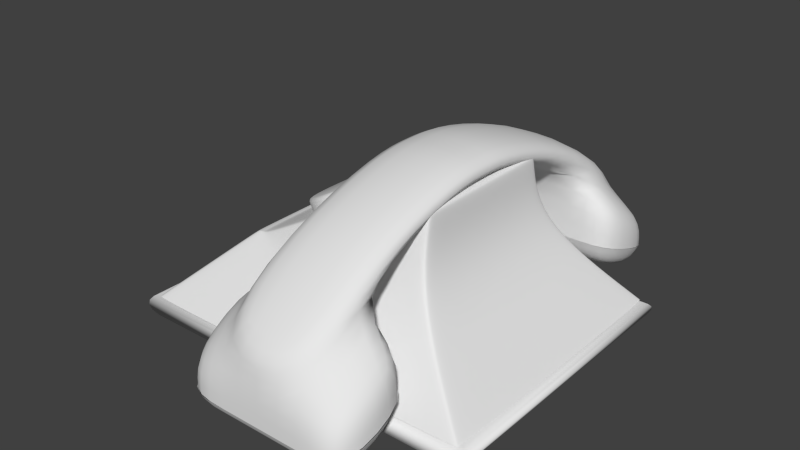 # Source: phone.blend  (saved by Blender 2.76.0; exported with 4.5.12 LTS)
import bpy
from mathutils import Matrix  # noqa: F401  (used for matrix-valued properties, if any)

bpy.ops.wm.read_factory_settings(use_empty=True)
scene = bpy.context.scene
scene.name = 'Scene'

# ---- collections
col_collection_1 = bpy.data.collections.new('Collection 1'); scene.collection.children.link(col_collection_1)

# ---- world
world_world = bpy.data.worlds.new('World'); scene.world = world_world
world_world.color = (0.05088, 0.05088, 0.05088)
world_world.use_sun_shadow = False
world_world.sun_shadow_jitter_overblur = 0.0
world_world.cycles.sampling_method = 'MANUAL'
world_world.cycles.sample_map_resolution = 256

# ---- meshes
me_cylinder = bpy.data.meshes.new('Cylinder')
me_cylinder.from_pydata([(0.0, 1.0, -1.0), (0.1951, 0.9808, -1.0), (0.3827, 0.9239, -1.0), (0.5556, 0.8315, -1.0), (0.7071, 0.7071, -1.0), (0.8315, 0.5556, -1.0), (0.9239, 0.3827, -1.0), (0.9808, 0.1951, -1.0), (1.0, 7.55e-08, -1.0), (0.9808, -0.1951, -1.0), (0.9239, -0.3827, -1.0), (0.8315, -0.5556, -1.0), (0.7071, -0.7071, -1.0), (0.5556, -0.8315, -1.0), (0.3827, -0.9239, -1.0), (0.1951, -0.9808, -1.0), (-3.258e-07, -1.0, -1.0), (-0.1951, -0.9808, -1.0), (-0.3827, -0.9239, -1.0), (-0.5556, -0.8315, -1.0), (-0.7071, -0.7071, -1.0), (-0.8315, -0.5556, -1.0), (-0.9239, -0.3827, -1.0), (-0.9808, -0.1951, -1.0), (-1.0, 9.656e-07, -1.0), (-0.9808, 0.1951, -1.0), (-0.9239, 0.3827, -1.0), (-0.8315, 0.5556, -1.0), (-0.7071, 0.7071, -1.0), (-0.5556, 0.8315, -1.0), (-0.3827, 0.9239, -1.0), (-0.1951, 0.9808, -1.0), (-5.402e-08, 0.9282, -0.3623), (0.0, 1.0, -0.4337), (-2.701e-08, 0.9641, -0.3719), (-7.334e-09, 0.9904, -0.398), (0.1811, 0.9104, -0.3623), (0.1951, 0.9808, -0.4337), (0.1881, 0.9456, -0.3719), (0.1932, 0.9714, -0.398), (0.3552, 0.8576, -0.3623), (0.3827, 0.9239, -0.4337), (0.3689, 0.8907, -0.3719), (0.379, 0.915, -0.398), (0.5157, 0.7718, -0.3623), (0.5556, 0.8315, -0.4337), (0.5356, 0.8016, -0.3719), (0.5502, 0.8235, -0.398), (0.6563, 0.6563, -0.3623), (0.7071, 0.7071, -0.4337), (0.6817, 0.6817, -0.3719), (0.7003, 0.7003, -0.398), (0.7718, 0.5157, -0.3623), (0.8315, 0.5556, -0.4337), (0.8016, 0.5356, -0.3719), (0.8235, 0.5502, -0.398), (0.8576, 0.3552, -0.3623), (0.9239, 0.3827, -0.4337), (0.8907, 0.3689, -0.3719), (0.915, 0.379, -0.398), (0.9104, 0.1811, -0.3623), (0.9808, 0.1951, -0.4337), (0.9456, 0.1881, -0.3719), (0.9714, 0.1932, -0.398), (0.9282, 5.355e-08, -0.3623), (1.0, 7.55e-08, -0.4337), (0.9641, 6.452e-08, -0.3719), (0.9904, 7.253e-08, -0.398), (0.9104, -0.1811, -0.3623), (0.9808, -0.1951, -0.4337), (0.9456, -0.1881, -0.3719), (0.9714, -0.1932, -0.398), (0.8576, -0.3552, -0.3623), (0.9239, -0.3827, -0.4337), (0.8907, -0.3689, -0.3719), (0.915, -0.379, -0.398), (0.7718, -0.5157, -0.3623), (0.8315, -0.5556, -0.4337), (0.8016, -0.5356, -0.3719), (0.8235, -0.5502, -0.398), (0.6563, -0.6563, -0.3623), (0.7071, -0.7071, -0.4337), (0.6817, -0.6817, -0.3719), (0.7003, -0.7003, -0.398), (0.5157, -0.7718, -0.3623), (0.5556, -0.8315, -0.4337), (0.5356, -0.8016, -0.3719), (0.5502, -0.8235, -0.398), (0.3552, -0.8576, -0.3623), (0.3827, -0.9239, -0.4337), (0.3689, -0.8907, -0.3719), (0.379, -0.915, -0.398), (0.1811, -0.9104, -0.3623), (0.1951, -0.9808, -0.4337), (0.1881, -0.9456, -0.3719), (0.1932, -0.9714, -0.398), (-2.831e-07, -0.9282, -0.3623), (-3.258e-07, -1.0, -0.4337), (-3.045e-07, -0.9641, -0.3719), (-3.2e-07, -0.9904, -0.398), (-0.1811, -0.9104, -0.3623), (-0.1951, -0.9808, -0.4337), (-0.1881, -0.9456, -0.3719), (-0.1932, -0.9714, -0.398), (-0.3552, -0.8576, -0.3623), (-0.3827, -0.9239, -0.4337), (-0.3689, -0.8907, -0.3719), (-0.379, -0.915, -0.398), (-0.5157, -0.7718, -0.3623), (-0.5556, -0.8315, -0.4337), (-0.5356, -0.8016, -0.3719), (-0.5502, -0.8235, -0.398), (-0.6563, -0.6563, -0.3623), (-0.7071, -0.7071, -0.4337), (-0.6817, -0.6817, -0.3719), (-0.7003, -0.7003, -0.398), (-0.7718, -0.5157, -0.3623), (-0.8315, -0.5556, -0.4337), (-0.8016, -0.5356, -0.3719), (-0.8235, -0.5502, -0.398), (-0.8576, -0.3552, -0.3623), (-0.9239, -0.3827, -0.4337), (-0.8907, -0.3689, -0.3719), (-0.915, -0.379, -0.398), (-0.9104, -0.1811, -0.3623), (-0.9808, -0.1951, -0.4337), (-0.9456, -0.1881, -0.3719), (-0.9714, -0.1932, -0.398), (-0.9282, 8.359e-07, -0.3623), (-1.0, 9.656e-07, -0.4337), (-0.9641, 9.007e-07, -0.3719), (-0.9904, 9.482e-07, -0.398), (-0.9104, 0.1811, -0.3623), (-0.9808, 0.1951, -0.4337), (-0.9456, 0.1881, -0.3719), (-0.9714, 0.1932, -0.398), (-0.8576, 0.3552, -0.3623), (-0.9239, 0.3827, -0.4337), (-0.8907, 0.3689, -0.3719), (-0.915, 0.379, -0.398), (-0.7718, 0.5157, -0.3623), (-0.8315, 0.5556, -0.4337), (-0.8016, 0.5356, -0.3719), (-0.8235, 0.5502, -0.398), (-0.6563, 0.6563, -0.3623), (-0.7071, 0.7071, -0.4337), (-0.6817, 0.6817, -0.3719), (-0.7003, 0.7003, -0.398), (-0.5157, 0.7718, -0.3623), (-0.5556, 0.8315, -0.4337), (-0.5356, 0.8016, -0.3719), (-0.5502, 0.8235, -0.398), (-0.3552, 0.8576, -0.3623), (-0.3827, 0.9239, -0.4337), (-0.3689, 0.8907, -0.3719), (-0.379, 0.915, -0.398), (-0.1811, 0.9104, -0.3623), (-0.1951, 0.9808, -0.4337), (-0.1881, 0.9456, -0.3719), (-0.1932, 0.9714, -0.398)], [], [(31, 157, 33, 0), (2, 41, 45, 3), (3, 45, 49, 4), (4, 49, 53, 5), (5, 53, 57, 6), (6, 57, 61, 7), (7, 61, 65, 8), (8, 65, 69, 9), (9, 69, 73, 10), (10, 73, 77, 11), (11, 77, 81, 12), (12, 81, 85, 13), (13, 85, 89, 14), (14, 89, 93, 15), (15, 93, 97, 16), (16, 97, 101, 17), (17, 101, 105, 18), (18, 105, 109, 19), (19, 109, 113, 20), (20, 113, 117, 21), (21, 117, 121, 22), (22, 121, 125, 23), (23, 125, 129, 24), (24, 129, 133, 25), (25, 133, 137, 26), (26, 137, 141, 27), (27, 141, 145, 28), (28, 145, 149, 29), (29, 149, 153, 30), (30, 153, 157, 31), (1, 37, 41, 2), (36, 32, 156, 152, 148, 144, 140, 136, 132, 128, 124, 120, 116, 112, 108, 104, 100, 96, 92, 88, 84, 80, 76, 72, 68, 64, 60, 56, 52, 48, 44, 40), (0, 1, 2, 3, 4, 5, 6, 7, 8, 9, 10, 11, 12, 13, 14, 15, 16, 17, 18, 19, 20, 21, 22, 23, 24, 25, 26, 27, 28, 29, 30, 31), (37, 33, 35, 39), (39, 35, 34, 38), (38, 34, 32, 36), (41, 37, 39, 43), (43, 39, 38, 42), (42, 38, 36, 40), (45, 41, 43, 47), (47, 43, 42, 46), (46, 42, 40, 44), (49, 45, 47, 51), (51, 47, 46, 50), (50, 46, 44, 48), (53, 49, 51, 55), (55, 51, 50, 54), (54, 50, 48, 52), (57, 53, 55, 59), (59, 55, 54, 58), (58, 54, 52, 56), (61, 57, 59, 63), (63, 59, 58, 62), (62, 58, 56, 60), (65, 61, 63, 67), (67, 63, 62, 66), (66, 62, 60, 64), (69, 65, 67, 71), (71, 67, 66, 70), (70, 66, 64, 68), (73, 69, 71, 75), (75, 71, 70, 74), (74, 70, 68, 72), (77, 73, 75, 79), (79, 75, 74, 78), (78, 74, 72, 76), (81, 77, 79, 83), (83, 79, 78, 82), (82, 78, 76, 80), (85, 81, 83, 87), (87, 83, 82, 86), (86, 82, 80, 84), (89, 85, 87, 91), (91, 87, 86, 90), (90, 86, 84, 88), (93, 89, 91, 95), (95, 91, 90, 94), (94, 90, 88, 92), (97, 93, 95, 99), (99, 95, 94, 98), (98, 94, 92, 96), (101, 97, 99, 103), (103, 99, 98, 102), (102, 98, 96, 100), (105, 101, 103, 107), (107, 103, 102, 106), (106, 102, 100, 104), (109, 105, 107, 111), (111, 107, 106, 110), (110, 106, 104, 108), (113, 109, 111, 115), (115, 111, 110, 114), (114, 110, 108, 112), (117, 113, 115, 119), (119, 115, 114, 118), (118, 114, 112, 116), (121, 117, 119, 123), (123, 119, 118, 122), (122, 118, 116, 120), (125, 121, 123, 127), (127, 123, 122, 126), (126, 122, 120, 124), (129, 125, 127, 131), (131, 127, 126, 130), (130, 126, 124, 128), (133, 129, 131, 135), (135, 131, 130, 134), (134, 130, 128, 132), (137, 133, 135, 139), (139, 135, 134, 138), (138, 134, 132, 136), (141, 137, 139, 143), (143, 139, 138, 142), (142, 138, 136, 140), (145, 141, 143, 147), (147, 143, 142, 146), (146, 142, 140, 144), (149, 145, 147, 151), (151, 147, 146, 150), (150, 146, 144, 148), (153, 149, 151, 155), (155, 151, 150, 154), (154, 150, 148, 152), (157, 153, 155, 159), (159, 155, 154, 158), (158, 154, 152, 156), (33, 157, 159, 35), (35, 159, 158, 34), (34, 158, 156, 32), (0, 33, 37, 1)])
me_cylinder.polygons.foreach_set('use_smooth', [True] * 130)
me_cylinder.use_remesh_preserve_volume = False
me_cylinder.use_remesh_preserve_attributes = False
me_cylinder.use_mirror_vertex_groups = False
me_cylinder.update()
me_cube_013 = bpy.data.meshes.new('Cube.013')
me_cube_013.from_pydata([(-3.088, -2.476, 1.136), (-3.205, -2.746, 1.557), (-3.221, -2.614, 1.151), (-3.314, -2.723, 1.193), (-3.361, -2.794, 1.26), (-3.357, -2.822, 1.347), (-3.304, -2.806, 1.448), (-3.088, 2.844, 1.136), (-3.205, 3.115, 1.557), (-3.221, 2.983, 1.151), (-3.314, 3.091, 1.193), (-3.361, 3.162, 1.26), (-3.357, 3.19, 1.347), (-3.304, 3.174, 1.448), (3.894, -2.476, 1.136), (4.012, -2.746, 1.557), (4.028, -2.614, 1.151), (4.121, -2.723, 1.193), (4.167, -2.794, 1.26), (4.164, -2.822, 1.347), (4.111, -2.806, 1.448), (3.894, 2.844, 1.136), (4.012, 3.115, 1.557), (4.028, 2.983, 1.151), (4.121, 3.091, 1.193), (4.167, 3.162, 1.26), (4.164, 3.19, 1.347), (4.111, 3.174, 1.448)], [], [(0, 7, 21, 14), (7, 0, 2, 9), (9, 2, 3, 10), (10, 3, 4, 11), (11, 4, 5, 12), (12, 5, 6, 13), (13, 6, 1, 8), (21, 7, 9, 23), (23, 9, 10, 24), (24, 10, 11, 25), (25, 11, 12, 26), (26, 12, 13, 27), (27, 13, 8, 22), (14, 21, 23, 16), (16, 23, 24, 17), (17, 24, 25, 18), (18, 25, 26, 19), (19, 26, 27, 20), (20, 27, 22, 15), (0, 14, 16, 2), (2, 16, 17, 3), (3, 17, 18, 4), (4, 18, 19, 5), (5, 19, 20, 6), (6, 20, 15, 1)])
me_cube_013.polygons.foreach_set('use_smooth', [True] * 25)
me_cube_013.use_remesh_preserve_volume = False
me_cube_013.use_remesh_preserve_attributes = False
me_cube_013.use_mirror_vertex_groups = False
me_cube_013.update()
me_cube_012 = bpy.data.meshes.new('Cube.012')
me_cube_012.from_pydata([(-1.264, -3.831, -3.649), (-1.059, -3.831, -3.656), (-1.265, -4.08, -3.718), (-1.409, -3.831, -3.627), (-1.265, -3.582, -3.55), (-1.061, -3.574, -3.554), (-1.061, -4.088, -3.727), (-1.405, -4.058, -3.689), (-1.405, -3.604, -3.537), (1.264, -3.831, -3.649), (1.059, -3.831, -3.656), (1.265, -3.582, -3.55), (1.409, -3.831, -3.627), (1.265, -4.08, -3.718), (1.061, -4.088, -3.727), (1.061, -3.574, -3.554), (1.405, -3.604, -3.537), (1.405, -4.058, -3.689), (0.0, -3.099, -3.171), (0.0, -3.033, -3.033), (0.4179, -3.099, -3.171), (0.0, -3.199, -3.305), (-0.4179, -3.099, -3.171), (-0.4209, -3.033, -3.033), (0.4209, -3.033, -3.033), (0.4153, -3.199, -3.305), (-0.4153, -3.199, -3.305), (0.0, -4.563, -3.663), (0.0, -4.463, -3.729), (0.4179, -4.563, -3.663), (0.0, -4.629, -3.569), (-0.4179, -4.563, -3.663), (-0.4153, -4.463, -3.729), (0.4153, -4.463, -3.729), (0.4209, -4.629, -3.569), (-0.4209, -4.629, -3.569), (-1.658, -3.831, -3.415), (-1.593, -3.831, -3.511), (-1.637, -4.106, -3.506), (-1.712, -3.831, -3.301), (-1.637, -3.556, -3.321), (-1.577, -3.592, -3.425), (-1.577, -4.07, -3.586), (-1.689, -4.13, -3.402), (-1.689, -3.532, -3.201), (1.658, -3.831, -3.415), (1.712, -3.831, -3.301), (1.637, -4.106, -3.506), (1.593, -3.831, -3.511), (1.637, -3.556, -3.321), (1.689, -3.532, -3.201), (1.689, -4.13, -3.402), (1.577, -4.07, -3.586), (1.577, -3.592, -3.425), (-1.312, -3.121, -3.178), (-1.289, -3.219, -3.308), (-1.47, -3.19, -3.198), (-1.336, -3.058, -3.041), (-1.09, -3.099, -3.171), (-1.077, -3.199, -3.305), (-1.434, -3.276, -3.319), (-1.505, -3.133, -3.066), (-1.105, -3.033, -3.033), (1.312, -4.54, -3.655), (1.289, -4.443, -3.72), (1.47, -4.472, -3.629), (1.336, -4.604, -3.561), (1.09, -4.563, -3.663), (1.077, -4.463, -3.729), (1.434, -4.386, -3.692), (1.505, -4.529, -3.536), (1.105, -4.629, -3.569), (-1.312, -4.54, -3.655), (-1.336, -4.604, -3.561), (-1.47, -4.472, -3.629), (-1.289, -4.443, -3.72), (-1.09, -4.563, -3.663), (-1.105, -4.629, -3.569), (-1.505, -4.529, -3.536), (-1.434, -4.386, -3.692), (-1.077, -4.463, -3.729), (1.312, -3.121, -3.178), (1.289, -3.219, -3.308), (1.09, -3.099, -3.171), (1.336, -3.058, -3.041), (1.47, -3.19, -3.198), (1.434, -3.276, -3.319), (1.077, -3.199, -3.305), (1.105, -3.033, -3.033), (1.505, -3.133, -3.066), (0.0, -3.831, -3.656), (0.4117, -3.831, -3.656), (0.0, -4.088, -3.727), (-0.4117, -3.831, -3.656), (0.0, -3.574, -3.554), (0.4121, -3.574, -3.554), (0.4121, -4.088, -3.727), (-0.4121, -4.088, -3.727), (-0.4121, -3.574, -3.554), (-1.264, 3.831, -3.649), (-1.265, 3.582, -3.55), (-1.409, 3.831, -3.627), (-1.265, 4.08, -3.718), (-1.059, 3.831, -3.656), (-1.061, 3.574, -3.554), (-1.405, 3.604, -3.537), (-1.405, 4.058, -3.689), (-1.061, 4.088, -3.727), (1.264, 3.831, -3.649), (1.265, 4.08, -3.718), (1.409, 3.831, -3.627), (1.265, 3.582, -3.55), (1.059, 3.831, -3.656), (1.061, 4.088, -3.727), (1.405, 4.058, -3.689), (1.405, 3.604, -3.537), (1.061, 3.574, -3.554), (0.0, 3.099, -3.171), (-0.4179, 3.099, -3.171), (0.0, 3.199, -3.305), (0.4179, 3.099, -3.171), (0.0, 3.033, -3.033), (-0.4209, 3.033, -3.033), (-0.4153, 3.199, -3.305), (0.4153, 3.199, -3.305), (0.4209, 3.033, -3.033), (0.0, 4.563, -3.663), (-0.4179, 4.563, -3.663), (0.0, 4.629, -3.569), (0.4179, 4.563, -3.663), (0.0, 4.463, -3.729), (-0.4153, 4.463, -3.729), (-0.4209, 4.629, -3.569), (0.4209, 4.629, -3.569), (0.4153, 4.463, -3.729), (-1.658, 3.831, -3.415), (-1.637, 3.556, -3.321), (-1.712, 3.831, -3.301), (-1.637, 4.106, -3.506), (-1.593, 3.831, -3.511), (-1.577, 3.592, -3.425), (-1.689, 3.532, -3.201), (-1.689, 4.13, -3.402), (-1.577, 4.07, -3.586), (1.658, 3.831, -3.415), (1.637, 3.556, -3.321), (1.593, 3.831, -3.511), (1.637, 4.106, -3.506), (1.712, 3.831, -3.301), (1.689, 3.532, -3.201), (1.577, 3.592, -3.425), (1.577, 4.07, -3.586), (1.689, 4.13, -3.402), (-1.312, 3.121, -3.178), (-1.09, 3.099, -3.171), (-1.336, 3.058, -3.041), (-1.47, 3.19, -3.198), (-1.289, 3.219, -3.308), (-1.077, 3.199, -3.305), (-1.105, 3.033, -3.033), (-1.505, 3.133, -3.066), (-1.434, 3.276, -3.319), (1.312, 4.54, -3.655), (1.09, 4.563, -3.663), (1.336, 4.604, -3.561), (1.47, 4.472, -3.629), (1.289, 4.443, -3.72), (1.077, 4.463, -3.729), (1.105, 4.629, -3.569), (1.505, 4.529, -3.536), (1.434, 4.386, -3.692), (-1.312, 4.54, -3.655), (-1.09, 4.563, -3.663), (-1.289, 4.443, -3.72), (-1.47, 4.472, -3.629), (-1.336, 4.604, -3.561), (-1.105, 4.629, -3.569), (-1.077, 4.463, -3.729), (-1.434, 4.386, -3.692), (-1.505, 4.529, -3.536), (1.312, 3.121, -3.178), (1.47, 3.19, -3.198), (1.336, 3.058, -3.041), (1.09, 3.099, -3.171), (1.289, 3.219, -3.308), (1.434, 3.276, -3.319), (1.505, 3.133, -3.066), (1.105, 3.033, -3.033), (1.077, 3.199, -3.305), (0.0, 3.831, -3.656), (0.0, 3.574, -3.554), (-0.4117, 3.831, -3.656), (0.0, 4.088, -3.727), (0.4117, 3.831, -3.656), (0.4121, 3.574, -3.554), (-0.4121, 3.574, -3.554), (-0.4121, 4.088, -3.727), (0.4121, 4.088, -3.727), (-0.7883, -3.199, -3.305), (-0.7949, -3.099, -3.171), (-0.8024, -3.033, -3.033), (-0.4242, -2.984, -2.893), (0.0, -2.984, -2.893), (0.4242, -2.984, -2.893), (0.8024, -3.033, -3.033), (0.7949, -3.099, -3.171), (0.7883, -3.199, -3.305), (0.4133, -3.352, -3.433), (0.0, -3.352, -3.433), (-0.4133, -3.352, -3.433), (-0.8024, -4.629, -3.569), (-0.7949, -4.563, -3.663), (-0.7883, -4.463, -3.729), (-0.4133, -4.31, -3.755), (0.0, -4.31, -3.755), (0.4133, -4.31, -3.755), (0.7883, -4.463, -3.729), (0.7949, -4.563, -3.663), (0.8024, -4.629, -3.569), (0.4242, -4.678, -3.462), (0.0, -4.678, -3.462), (-0.4242, -4.678, -3.462), (-1.62, -3.282, -3.117), (-1.575, -3.327, -3.243), (-1.525, -3.393, -3.352), (-1.502, -3.616, -3.5), (-1.512, -3.831, -3.583), (-1.502, -4.046, -3.645), (-1.525, -4.269, -3.646), (-1.575, -4.335, -3.582), (-1.62, -4.38, -3.486), (-1.737, -4.149, -3.284), (-1.762, -3.831, -3.178), (-1.737, -3.513, -3.071), (1.525, -3.393, -3.352), (1.575, -3.327, -3.243), (1.62, -3.282, -3.117), (1.737, -3.513, -3.071), (1.762, -3.831, -3.178), (1.737, -4.149, -3.284), (1.62, -4.38, -3.486), (1.575, -4.335, -3.582), (1.525, -4.269, -3.646), (1.502, -4.046, -3.645), (1.512, -3.831, -3.583), (1.502, -3.616, -3.5), (-1.067, -3.352, -3.433), (-1.272, -3.366, -3.433), (-1.409, -3.408, -3.43), (-1.541, -3.09, -2.929), (-1.362, -3.011, -2.902), (-1.121, -2.984, -2.893), (1.067, -4.31, -3.755), (1.272, -4.296, -3.745), (1.409, -4.254, -3.714), (1.541, -4.572, -3.427), (1.362, -4.651, -3.453), (1.121, -4.678, -3.462), (-1.121, -4.678, -3.462), (-1.362, -4.651, -3.453), (-1.541, -4.572, -3.427), (-1.409, -4.254, -3.714), (-1.272, -4.296, -3.745), (-1.067, -4.31, -3.755), (1.409, -3.408, -3.43), (1.272, -3.366, -3.433), (1.067, -3.352, -3.433), (1.121, -2.984, -2.893), (1.362, -3.011, -2.902), (1.541, -3.09, -2.929), (0.7803, -3.574, -3.554), (0.7793, -3.831, -3.656), (0.7803, -4.088, -3.727), (-0.7803, -4.088, -3.727), (-0.7793, -3.831, -3.656), (-0.7803, -3.574, -3.554), (-0.7883, 3.199, -3.305), (-0.7949, 3.099, -3.171), (-0.8024, 3.033, -3.033), (-0.4242, 2.984, -2.893), (0.0, 2.984, -2.893), (0.4242, 2.984, -2.893), (0.8024, 3.033, -3.033), (0.7949, 3.099, -3.171), (0.7883, 3.199, -3.305), (0.4133, 3.352, -3.433), (0.0, 3.352, -3.433), (-0.4133, 3.352, -3.433), (-0.8024, 4.629, -3.569), (-0.7949, 4.563, -3.663), (-0.7883, 4.463, -3.729), (-0.4133, 4.31, -3.755), (0.0, 4.31, -3.755), (0.4133, 4.31, -3.755), (0.7883, 4.463, -3.729), (0.7949, 4.563, -3.663), (0.8024, 4.629, -3.569), (0.4242, 4.678, -3.462), (0.0, 4.678, -3.462), (-0.4242, 4.678, -3.462), (-1.62, 3.282, -3.117), (-1.575, 3.327, -3.243), (-1.525, 3.393, -3.352), (-1.502, 3.616, -3.5), (-1.512, 3.831, -3.583), (-1.502, 4.046, -3.645), (-1.525, 4.269, -3.646), (-1.575, 4.335, -3.582), (-1.62, 4.38, -3.486), (-1.737, 4.149, -3.284), (-1.762, 3.831, -3.178), (-1.737, 3.513, -3.071), (1.525, 3.393, -3.352), (1.575, 3.327, -3.243), (1.62, 3.282, -3.117), (1.737, 3.513, -3.071), (1.762, 3.831, -3.178), (1.737, 4.149, -3.284), (1.62, 4.38, -3.486), (1.575, 4.335, -3.582), (1.525, 4.269, -3.646), (1.502, 4.046, -3.645), (1.512, 3.831, -3.583), (1.502, 3.616, -3.5), (-1.067, 3.352, -3.433), (-1.272, 3.366, -3.433), (-1.409, 3.408, -3.43), (-1.541, 3.09, -2.929), (-1.362, 3.011, -2.902), (-1.121, 2.984, -2.893), (1.067, 4.31, -3.755), (1.272, 4.296, -3.745), (1.409, 4.254, -3.714), (1.541, 4.572, -3.427), (1.362, 4.651, -3.453), (1.121, 4.678, -3.462), (-1.121, 4.678, -3.462), (-1.362, 4.651, -3.453), (-1.541, 4.572, -3.427), (-1.409, 4.254, -3.714), (-1.272, 4.296, -3.745), (-1.067, 4.31, -3.755), (1.409, 3.408, -3.43), (1.272, 3.366, -3.433), (1.067, 3.352, -3.433), (1.121, 2.984, -2.893), (1.362, 3.011, -2.902), (1.541, 3.09, -2.929), (0.7803, 3.574, -3.554), (0.7793, 3.831, -3.656), (0.7803, 4.088, -3.727), (-0.7803, 4.088, -3.727), (-0.7793, 3.831, -3.656), (-0.7803, 3.574, -3.554), (-0.7833, -3.352, -3.433), (-0.8104, -2.984, -2.893), (0.8104, -2.984, -2.893), (0.7833, -3.352, -3.433), (-0.8104, -4.678, -3.462), (-0.7833, -4.31, -3.755), (0.7833, -4.31, -3.755), (0.8104, -4.678, -3.462), (-1.481, -3.466, -3.428), (-1.664, -3.249, -2.982), (-1.481, -4.196, -3.673), (-1.664, -4.413, -3.373), (1.481, -3.466, -3.428), (1.664, -3.249, -2.982), (1.481, -4.196, -3.673), (1.664, -4.413, -3.373), (-0.7833, 3.352, -3.433), (-0.8104, 2.984, -2.893), (0.8104, 2.984, -2.893), (0.7833, 3.352, -3.433), (-0.8104, 4.678, -3.462), (-0.7833, 4.31, -3.755), (0.7833, 4.31, -3.755), (0.8104, 4.678, -3.462), (-1.481, 3.466, -3.428), (-1.664, 3.249, -2.982), (-1.481, 4.196, -3.673), (-1.664, 4.413, -3.373), (1.481, 3.466, -3.428), (1.664, 3.249, -2.982), (1.481, 4.196, -3.673), (1.664, 4.413, -3.373)], [], [(0, 4, 5, 1), (1, 5, 275, 274), (4, 247, 246, 5), (5, 246, 354, 275), (0, 1, 6, 2), (2, 6, 263, 262), (1, 274, 273, 6), (6, 273, 359, 263), (0, 2, 7, 3), (3, 7, 227, 226), (2, 262, 261, 7), (7, 261, 364, 227), (0, 3, 8, 4), (4, 8, 248, 247), (3, 226, 225, 8), (8, 225, 362, 248), (9, 13, 14, 10), (10, 14, 272, 271), (13, 253, 252, 14), (14, 252, 360, 272), (9, 10, 15, 11), (11, 15, 266, 265), (10, 271, 270, 15), (15, 270, 357, 266), (9, 11, 16, 12), (12, 16, 245, 244), (11, 265, 264, 16), (16, 264, 366, 245), (9, 12, 17, 13), (13, 17, 254, 253), (12, 244, 243, 17), (17, 243, 368, 254), (18, 22, 23, 19), (19, 23, 201, 202), (22, 199, 200, 23), (23, 200, 355, 201), (18, 19, 24, 20), (20, 24, 204, 205), (19, 202, 203, 24), (24, 203, 356, 204), (18, 20, 25, 21), (21, 25, 207, 208), (20, 205, 206, 25), (25, 206, 357, 207), (18, 21, 26, 22), (22, 26, 198, 199), (21, 208, 209, 26), (26, 209, 354, 198), (27, 31, 32, 28), (28, 32, 213, 214), (31, 211, 212, 32), (32, 212, 359, 213), (27, 28, 33, 29), (29, 33, 216, 217), (28, 214, 215, 33), (33, 215, 360, 216), (27, 29, 34, 30), (30, 34, 219, 220), (29, 217, 218, 34), (34, 218, 361, 219), (27, 30, 35, 31), (31, 35, 210, 211), (30, 220, 221, 35), (35, 221, 358, 210), (36, 40, 41, 37), (37, 41, 225, 226), (40, 223, 224, 41), (41, 224, 362, 225), (36, 37, 42, 38), (38, 42, 228, 229), (37, 226, 227, 42), (42, 227, 364, 228), (36, 38, 43, 39), (39, 43, 231, 232), (38, 229, 230, 43), (43, 230, 365, 231), (36, 39, 44, 40), (40, 44, 222, 223), (39, 232, 233, 44), (44, 233, 363, 222), (45, 49, 50, 46), (46, 50, 237, 238), (49, 235, 236, 50), (50, 236, 367, 237), (45, 46, 51, 47), (47, 51, 240, 241), (46, 238, 239, 51), (51, 239, 369, 240), (45, 47, 52, 48), (48, 52, 243, 244), (47, 241, 242, 52), (52, 242, 368, 243), (45, 48, 53, 49), (49, 53, 234, 235), (48, 244, 245, 53), (53, 245, 366, 234), (54, 58, 59, 55), (55, 59, 246, 247), (58, 199, 198, 59), (59, 198, 354, 246), (54, 55, 60, 56), (56, 60, 224, 223), (55, 247, 248, 60), (60, 248, 362, 224), (54, 56, 61, 57), (57, 61, 249, 250), (56, 223, 222, 61), (61, 222, 363, 249), (54, 57, 62, 58), (58, 62, 200, 199), (57, 250, 251, 62), (62, 251, 355, 200), (63, 67, 68, 64), (64, 68, 252, 253), (67, 217, 216, 68), (68, 216, 360, 252), (63, 64, 69, 65), (65, 69, 242, 241), (64, 253, 254, 69), (69, 254, 368, 242), (63, 65, 70, 66), (66, 70, 255, 256), (65, 241, 240, 70), (70, 240, 369, 255), (63, 66, 71, 67), (67, 71, 218, 217), (66, 256, 257, 71), (71, 257, 361, 218), (72, 76, 77, 73), (73, 77, 258, 259), (76, 211, 210, 77), (77, 210, 358, 258), (72, 73, 78, 74), (74, 78, 230, 229), (73, 259, 260, 78), (78, 260, 365, 230), (72, 74, 79, 75), (75, 79, 261, 262), (74, 229, 228, 79), (79, 228, 364, 261), (72, 75, 80, 76), (76, 80, 212, 211), (75, 262, 263, 80), (80, 263, 359, 212), (81, 85, 86, 82), (82, 86, 264, 265), (85, 235, 234, 86), (86, 234, 366, 264), (81, 82, 87, 83), (83, 87, 206, 205), (82, 265, 266, 87), (87, 266, 357, 206), (81, 83, 88, 84), (84, 88, 267, 268), (83, 205, 204, 88), (88, 204, 356, 267), (81, 84, 89, 85), (85, 89, 236, 235), (84, 268, 269, 89), (89, 269, 367, 236), (90, 94, 95, 91), (91, 95, 270, 271), (94, 208, 207, 95), (95, 207, 357, 270), (90, 91, 96, 92), (92, 96, 215, 214), (91, 271, 272, 96), (96, 272, 360, 215), (90, 92, 97, 93), (93, 97, 273, 274), (92, 214, 213, 97), (97, 213, 359, 273), (90, 93, 98, 94), (94, 98, 209, 208), (93, 274, 275, 98), (98, 275, 354, 209), (99, 103, 104, 100), (100, 104, 324, 325), (103, 352, 353, 104), (104, 353, 370, 324), (99, 100, 105, 101), (101, 105, 303, 304), (100, 325, 326, 105), (105, 326, 378, 303), (99, 101, 106, 102), (102, 106, 339, 340), (101, 304, 305, 106), (106, 305, 380, 339), (99, 102, 107, 103), (103, 107, 351, 352), (102, 340, 341, 107), (107, 341, 375, 351), (108, 112, 113, 109), (109, 113, 330, 331), (112, 349, 350, 113), (113, 350, 376, 330), (108, 109, 114, 110), (110, 114, 321, 322), (109, 331, 332, 114), (114, 332, 384, 321), (108, 110, 115, 111), (111, 115, 342, 343), (110, 322, 323, 115), (115, 323, 382, 342), (108, 111, 116, 112), (112, 116, 348, 349), (111, 343, 344, 116), (116, 344, 373, 348), (117, 121, 122, 118), (118, 122, 278, 277), (121, 280, 279, 122), (122, 279, 371, 278), (117, 118, 123, 119), (119, 123, 287, 286), (118, 277, 276, 123), (123, 276, 370, 287), (117, 119, 124, 120), (120, 124, 284, 283), (119, 286, 285, 124), (124, 285, 373, 284), (117, 120, 125, 121), (121, 125, 281, 280), (120, 283, 282, 125), (125, 282, 372, 281), (126, 130, 131, 127), (127, 131, 290, 289), (130, 292, 291, 131), (131, 291, 375, 290), (126, 127, 132, 128), (128, 132, 299, 298), (127, 289, 288, 132), (132, 288, 374, 299), (126, 128, 133, 129), (129, 133, 296, 295), (128, 298, 297, 133), (133, 297, 377, 296), (126, 129, 134, 130), (130, 134, 293, 292), (129, 295, 294, 134), (134, 294, 376, 293), (135, 139, 140, 136), (136, 140, 302, 301), (139, 304, 303, 140), (140, 303, 378, 302), (135, 136, 141, 137), (137, 141, 311, 310), (136, 301, 300, 141), (141, 300, 379, 311), (135, 137, 142, 138), (138, 142, 308, 307), (137, 310, 309, 142), (142, 309, 381, 308), (135, 138, 143, 139), (139, 143, 305, 304), (138, 307, 306, 143), (143, 306, 380, 305), (144, 148, 149, 145), (145, 149, 314, 313), (148, 316, 315, 149), (149, 315, 383, 314), (144, 145, 150, 146), (146, 150, 323, 322), (145, 313, 312, 150), (150, 312, 382, 323), (144, 146, 151, 147), (147, 151, 320, 319), (146, 322, 321, 151), (151, 321, 384, 320), (144, 147, 152, 148), (148, 152, 317, 316), (147, 319, 318, 152), (152, 318, 385, 317), (153, 157, 158, 154), (154, 158, 276, 277), (157, 325, 324, 158), (158, 324, 370, 276), (153, 154, 159, 155), (155, 159, 329, 328), (154, 277, 278, 159), (159, 278, 371, 329), (153, 155, 160, 156), (156, 160, 300, 301), (155, 328, 327, 160), (160, 327, 379, 300), (153, 156, 161, 157), (157, 161, 326, 325), (156, 301, 302, 161), (161, 302, 378, 326), (162, 166, 167, 163), (163, 167, 294, 295), (166, 331, 330, 167), (167, 330, 376, 294), (162, 163, 168, 164), (164, 168, 335, 334), (163, 295, 296, 168), (168, 296, 377, 335), (162, 164, 169, 165), (165, 169, 318, 319), (164, 334, 333, 169), (169, 333, 385, 318), (162, 165, 170, 166), (166, 170, 332, 331), (165, 319, 320, 170), (170, 320, 384, 332), (171, 175, 176, 172), (172, 176, 288, 289), (175, 337, 336, 176), (176, 336, 374, 288), (171, 172, 177, 173), (173, 177, 341, 340), (172, 289, 290, 177), (177, 290, 375, 341), (171, 173, 178, 174), (174, 178, 306, 307), (173, 340, 339, 178), (178, 339, 380, 306), (171, 174, 179, 175), (175, 179, 338, 337), (174, 307, 308, 179), (179, 308, 381, 338), (180, 184, 185, 181), (181, 185, 312, 313), (184, 343, 342, 185), (185, 342, 382, 312), (180, 181, 186, 182), (182, 186, 347, 346), (181, 313, 314, 186), (186, 314, 383, 347), (180, 182, 187, 183), (183, 187, 282, 283), (182, 346, 345, 187), (187, 345, 372, 282), (180, 183, 188, 184), (184, 188, 344, 343), (183, 283, 284, 188), (188, 284, 373, 344), (189, 193, 194, 190), (190, 194, 285, 286), (193, 349, 348, 194), (194, 348, 373, 285), (189, 190, 195, 191), (191, 195, 353, 352), (190, 286, 287, 195), (195, 287, 370, 353), (189, 191, 196, 192), (192, 196, 291, 292), (191, 352, 351, 196), (196, 351, 375, 291), (189, 192, 197, 193), (193, 197, 350, 349), (192, 292, 293, 197), (197, 293, 376, 350)])
me_cube_012.polygons.foreach_set('use_smooth', [True] * 352)
me_cube_012.use_remesh_preserve_volume = False
me_cube_012.use_remesh_preserve_attributes = False
me_cube_012.use_mirror_vertex_groups = False
me_cube_012.update()
me_cube_002 = bpy.data.meshes.new('Cube.002')
me_cube_002.from_pydata([(-1.628, -1.546, 3.006), (-1.348, -1.631, 3.098), (-1.393, -1.495, 3.098), (-1.5, -1.603, 3.075), (-1.484, -1.584, 3.086), (-1.371, -1.563, 3.098), (-1.518, -1.521, 3.071), (-1.628, 1.914, 3.006), (-1.393, 1.863, 3.098), (-1.348, 1.999, 3.098), (-1.518, 1.889, 3.071), (-1.479, 1.952, 3.086), (-1.348, 1.937, 3.098), (-1.5, 1.971, 3.075), (2.183, -1.631, 3.098), (2.335, -1.487, 3.098), (2.291, -1.589, 3.098), (2.335, 1.855, 3.098), (2.183, 1.999, 3.098), (2.291, 1.957, 3.098), (-1.317, 1.863, 3.098), (-1.052, 1.999, 3.098), (-1.146, 1.959, 3.098), (-1.052, -1.631, 3.098), (-1.317, -1.495, 3.098), (-1.239, -1.591, 3.098), (1.245, 1.746, 4.443), (1.208, 1.586, 4.576), (1.219, 1.689, 4.537), (2.183, 1.746, 4.443), (2.2, 1.586, 4.576), (2.335, 1.603, 4.44), (2.192, 1.69, 4.537), (2.274, 1.673, 4.519), (2.299, 1.589, 4.535), (2.287, 1.703, 4.441), (2.335, -1.235, 4.44), (2.2, -1.218, 4.576), (2.183, -1.378, 4.443), (2.299, -1.221, 4.535), (2.274, -1.305, 4.519), (2.192, -1.322, 4.537), (2.287, -1.334, 4.441), (1.245, -1.378, 4.443), (1.208, -1.217, 4.576), (1.219, -1.321, 4.537), (-3.025, -2.746, 1.557), (-3.205, -2.596, 1.557), (-3.152, -2.702, 1.557), (-3.205, 2.964, 1.557), (-3.025, 3.115, 1.557), (-3.152, 3.07, 1.557), (4.012, -2.603, 1.557), (3.86, -2.746, 1.557), (3.967, -2.704, 1.557), (3.86, 3.115, 1.557), (4.012, 2.971, 1.557), (3.967, 3.073, 1.557)], [], [(18, 21, 26, 29), (15, 17, 31, 36), (9, 21, 18, 55, 50), (14, 23, 1, 46, 53), (23, 14, 38, 43), (37, 30, 27, 44), (20, 24, 44, 27), (17, 15, 52, 56), (24, 20, 8, 2), (0, 3, 4, 6), (1, 5, 4, 3), (2, 6, 4, 5), (7, 10, 11, 13), (8, 12, 11, 10), (9, 13, 11, 12), (29, 32, 33, 35), (30, 34, 33, 32), (31, 35, 33, 34), (36, 39, 40, 42), (37, 41, 40, 39), (38, 42, 40, 41), (2, 8, 10, 6), (6, 10, 7, 0), (24, 2, 5, 25), (25, 5, 1, 23), (8, 20, 22, 12), (12, 22, 21, 9), (27, 30, 32, 28), (28, 32, 29, 26), (30, 37, 39, 34), (34, 39, 36, 31), (37, 44, 45, 41), (41, 45, 43, 38), (18, 29, 35, 19), (19, 35, 31, 17), (38, 14, 16, 42), (42, 16, 15, 36), (23, 43, 45, 25), (25, 45, 44, 24), (26, 21, 22, 28), (28, 22, 20, 27), (46, 1, 3, 48), (48, 3, 0, 47), (9, 50, 51, 13), (13, 51, 49, 7), (52, 15, 16, 54), (54, 16, 14, 53), (17, 56, 57, 19), (19, 57, 55, 18), (0, 7, 49, 47)])
me_cube_002.polygons.foreach_set('use_smooth', [True] * 50)
me_cube_002.use_remesh_preserve_volume = False
me_cube_002.use_remesh_preserve_attributes = False
me_cube_002.use_mirror_vertex_groups = False
me_cube_002.update()
me_cube_001 = bpy.data.meshes.new('Cube.001')
me_cube_001.from_pydata([(-1.0, -0.7887, -0.7268), (-1.0, -0.7887, -0.08605), (-1.0, 0.0, -0.7268), (-1.0, 0.0, -0.08605), (1.0, -0.7887, -0.7268), (1.0, -0.7887, -0.08605), (1.0, 0.0, -0.7268), (1.0, 0.0, -0.08605), (-1.0, -2.984, -1.362), (-1.0, -2.984, -0.7209), (1.0, -2.984, -1.362), (1.0, -2.984, -0.7209), (-1.0, -4.678, -2.429), (-1.0, -4.678, -2.14), (1.0, -4.678, -2.429), (1.0, -4.678, -2.14), (-1.786, -2.984, -1.91), (-1.786, -4.678, -2.977), (1.786, -2.984, -1.91), (1.786, -4.678, -2.977), (-1.0, -2.984, -2.893), (1.0, -2.984, -2.893), (-1.0, -4.678, -3.462), (1.0, -4.678, -3.462), (-1.786, -2.984, -2.893), (-1.786, -4.678, -3.462), (1.786, -2.984, -2.893), (1.786, -4.678, -3.462), (-1.0, 0.7887, -0.7268), (-1.0, 0.7887, -0.08605), (1.0, 0.7887, -0.7268), (1.0, 0.7887, -0.08605), (-1.0, 2.984, -1.362), (-1.0, 2.984, -0.7209), (1.0, 2.984, -1.362), (1.0, 2.984, -0.7209), (-1.0, 4.678, -2.429), (-1.0, 4.678, -2.14), (1.0, 4.678, -2.429), (1.0, 4.678, -2.14), (-1.786, 2.984, -1.91), (-1.786, 4.678, -2.977), (1.786, 2.984, -1.91), (1.786, 4.678, -2.977), (-1.0, 2.984, -2.893), (1.0, 2.984, -2.893), (-1.0, 4.678, -3.462), (1.0, 4.678, -3.462), (-1.786, 2.984, -2.893), (-1.786, 4.678, -3.462), (1.786, 2.984, -2.893), (1.786, 4.678, -3.462)], [], [(1, 3, 2, 0), (4, 5, 11, 10), (7, 5, 4, 6), (5, 1, 9, 11), (0, 2, 6, 4), (5, 7, 3, 1), (1, 0, 8, 9), (0, 4, 10, 8), (11, 9, 13, 15), (9, 8, 12, 13), (22, 12, 17, 25), (10, 11, 15, 14), (12, 14, 15, 13), (8, 20, 24, 16), (17, 16, 24, 25), (21, 10, 18, 26), (18, 19, 27, 26), (8, 10, 21, 20), (12, 8, 16, 17), (14, 23, 27, 19), (14, 12, 22, 23), (10, 14, 19, 18), (29, 28, 2, 3), (30, 34, 35, 31), (7, 6, 30, 31), (31, 35, 33, 29), (31, 29, 3, 7), (29, 33, 32, 28), (28, 32, 34, 30), (35, 39, 37, 33), (33, 37, 36, 32), (46, 49, 41, 36), (34, 38, 39, 35), (36, 37, 39, 38), (32, 40, 48, 44), (41, 49, 48, 40), (45, 50, 42, 34), (42, 50, 51, 43), (32, 44, 45, 34), (36, 41, 40, 32), (38, 43, 51, 47), (38, 47, 46, 36), (34, 42, 43, 38), (28, 30, 6, 2)])
me_cube_001.polygons.foreach_set('use_smooth', [True] * 44)
me_cube_001.use_remesh_preserve_volume = False
me_cube_001.use_remesh_preserve_attributes = False
me_cube_001.use_mirror_vertex_groups = False
me_cube_001.update()

# ---- objects
ob_cylinder = bpy.data.objects.new('Cylinder', me_cylinder)
ob_cube_012 = bpy.data.objects.new('Cube.012', me_cube_013)
ob_cube_011 = bpy.data.objects.new('Cube.011', me_cube_012)
ob_cube_001 = bpy.data.objects.new('Cube.001', me_cube_002)
ob_cube = bpy.data.objects.new('Cube', me_cube_001)

# ---- transforms, parenting, visibility, modifiers, constraints
ob_cylinder.location = (-0.5785, 0.1841, -0.724)
ob_cylinder.rotation_euler = (0.0, -0.5236, 0.0)
ob_cylinder.scale = (1.16, 1.16, 1.16)
ob_cylinder.lineart.crease_threshold = 0.0
ob_cube_012.location = (0.04613, 0.3615, -2.281)
ob_cube_012.rotation_euler = (-3.142, -0.0, 0.0)
ob_cube_012.lineart.crease_threshold = 0.0
ob_cube_011.location = (1.447, 0.1961, 0.1762)
ob_cube_011.lineart.crease_threshold = 0.0
ob_cube_001.location = (0.04613, 0.0, -4.985)
ob_cube_001.lineart.crease_threshold = 0.0
_m = ob_cube_001.modifiers.new('Subsurf', 'SUBSURF')
_m.uv_smooth = 'PRESERVE_CORNERS'
_m.quality = 2
_m.levels = 0
_m.show_only_control_edges = False
_m = ob_cube_001.modifiers.new('Subsurf.001', 'SUBSURF')
_m.uv_smooth = 'PRESERVE_CORNERS'
_m.quality = 2
_m.levels = 2
_m.show_only_control_edges = False
_m.use_creases = False
ob_cube.location = (1.447, 0.1961, 0.1762)
ob_cube.lineart.crease_threshold = 0.0
_m = ob_cube.modifiers.new('Subsurf', 'SUBSURF')
_m.uv_smooth = 'PRESERVE_CORNERS'
_m.quality = 2
_m.levels = 2
_m.show_only_control_edges = False

# ---- collection membership
col_collection_1.objects.link(ob_cylinder)
col_collection_1.objects.link(ob_cube_012)
col_collection_1.objects.link(ob_cube_011)
col_collection_1.objects.link(ob_cube_001)
col_collection_1.objects.link(ob_cube)

# ---- scene / render settings (as saved in the file)
scene.frame_start = 1; scene.frame_end = 250; scene.frame_set(1)
scene.render.engine = 'BLENDER_EEVEE_NEXT'
scene.render.resolution_percentage = 50
scene.render.dither_intensity = 0.0
scene.cycles.use_denoising = False
scene.cycles.samples = 10
scene.cycles.sampling_pattern = 'TABULATED_SOBOL'
scene.cycles.light_sampling_threshold = 0.0
scene.cycles.use_adaptive_sampling = False
scene.cycles.use_light_tree = False
scene.cycles.blur_glossy = 0.0
scene.cycles.pixel_filter_type = 'GAUSSIAN'
scene.cycles.sample_clamp_indirect = 0.0
scene.view_settings.view_transform = 'Standard'
bpy.context.view_layer.update()

# ---- added for rendering (the .blend has no active camera and no usable light): camera, sun
cam_auto = bpy.data.cameras.new('AutoCamera')
cam_auto.lens = 50.0
cam_auto.sensor_width = 36.0
cam_auto.clip_end = 1000.0
ob_auto_camera = bpy.data.objects.new('AutoCamera', cam_auto)
scene.collection.objects.link(ob_auto_camera)
ob_auto_camera.location = (12.1389, -13.8313, 7.47747)
ob_auto_camera.rotation_euler = (1.09748, -7.21219e-08, 0.694738)
scene.camera = ob_auto_camera
light_auto_sun = bpy.data.lights.new('AutoSun', 'SUN')
light_auto_sun.energy = 3.0
light_auto_sun.angle = 0.0523599
ob_auto_sun = bpy.data.objects.new('AutoSun', light_auto_sun)
scene.collection.objects.link(ob_auto_sun)
ob_auto_sun.rotation_euler = (0.872665, 0.174533, 0.523599)
bpy.context.view_layer.update()
